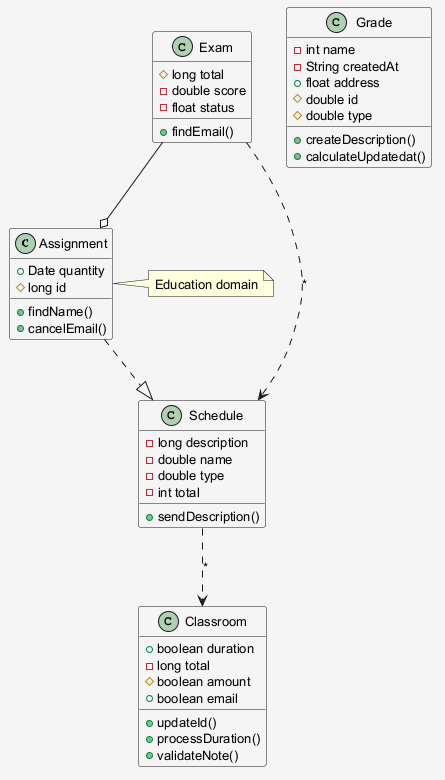

The diagram above was rendered by PlantUML. Its source (embedded in the PNG):
@startuml
skinparam shadowing false
skinparam backgroundColor #F5F5F5
skinparam defaultFontSize 13
class Assignment {
  +Date quantity
  #long id
  +findName()
  +cancelEmail()
}
class Classroom {
  +boolean duration
  -long total
  #boolean amount
  +boolean email
  +updateId()
  +processDuration()
  +validateNote()
}
class Schedule {
  -long description
  -double name
  -double type
  -int total
  +sendDescription()
}
class Exam {
  #long total
  -double score
  -float status
  +findEmail()
}
class Grade {
  -int name
  -String createdAt
  +float address
  #double id
  #double type
  +createDescription()
  +calculateUpdatedat()
}
Assignment ..|> Schedule
Exam ..> Schedule : "*"
Schedule ..> Classroom : "*"
Exam --o Assignment
note right of Assignment : Education domain
@enduml